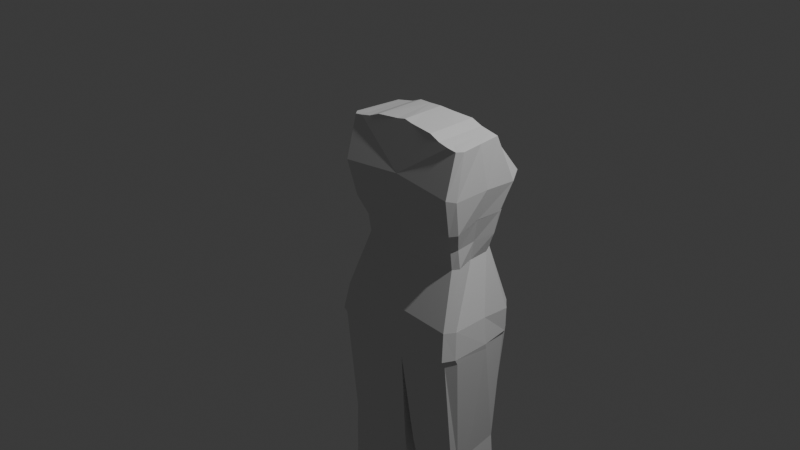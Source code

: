 # Source: mama.blend  (saved by Blender 4.3.34; exported with 4.5.12 LTS)
import bpy
from mathutils import Matrix  # noqa: F401  (used for matrix-valued properties, if any)

bpy.ops.wm.read_factory_settings(use_empty=True)
scene = bpy.context.scene
scene.name = 'Scene'

# ---- collections
col_collection = bpy.data.collections.new('Collection'); scene.collection.children.link(col_collection)

# ---- world
world_world = bpy.data.worlds.new('World'); scene.world = world_world
world_world.use_nodes = True; world_world.node_tree.nodes.clear()
_N = world_world.node_tree.nodes; _L = world_world.node_tree.links
n0 = _N.new('ShaderNodeOutputWorld'); n0.name = 'World Output'; n0.location = (300, 300)
n1 = _N.new('ShaderNodeBackground'); n1.name = 'Background'; n1.location = (10, 300)
n1.inputs[0].default_value = (0.05088, 0.05088, 0.05088, 1.0)
_L.new(n1.outputs[0], n0.inputs[0])
n0.is_active_output = True
world_world.color = (0.05088, 0.05088, 0.05088)
world_world.sun_shadow_jitter_overblur = 0.0

# ---- cameras
cam_camera = bpy.data.cameras.new('Camera')
cam_camera.clip_end = 100.0
cam_camera.ortho_scale = 7.314

# ---- lights
light_light = bpy.data.lights.new('Light', 'POINT')
light_light.energy = 1000.0
light_light.shadow_soft_size = 0.1

# ---- meshes
me_cube_004 = bpy.data.meshes.new('Cube.004')
me_cube_004.from_pydata([(-0.7222, 0.8862, -1.095), (-0.703, 0.6511, 0.9286), (0.04448, 0.9713, -0.9394), (2.077e-05, 0.5757, 1.068), (-0.6971, 0.8716, -1.425), (0.02327, 0.9059, -1.661), (-0.5639, 0.7094, -0.4105), (0.09368, 0.8651, -0.3575), (-0.7227, 0.8736, -1.369), (0.01616, 0.9218, -1.47), (-0.7178, -0.06554, -1.02), (-0.7099, 0.06156, 0.9236), (0.0004431, -0.04865, -0.9975), (1.568e-05, 0.07735, 1.06), (-0.757, -0.07825, -1.387), (0.001598, 0.03214, -1.643), (0.0002738, 0.0885, -0.4118), (-0.6019, 0.1576, -0.415), (0.003788, -0.04394, -1.446), (-0.7592, -0.1171, -1.321), (-0.7359, 0.8814, 0.3883), (4.042e-05, 0.9158, 0.578), (2.415e-05, -0.03853, 0.5137), (-0.7121, -0.06636, 0.4546), (-0.6829, 0.7529, 0.07237), (0.009414, 0.783, 0.1194), (6.226e-05, 2.219e-05, 0.05149), (-0.6729, 0.02905, 0.02696), (-0.6833, 0.7487, 0.07546), (0.009383, 0.783, 0.1194), (8.554e-05, 3.041e-05, 0.05147), (-0.6728, 0.02906, 0.02694), (-0.7359, 0.8814, 0.3883), (5.899e-05, 0.9158, 0.578), (3.488e-05, -0.03852, 0.5137), (-0.7121, -0.06636, 0.4546), (-0.5658, 0.7056, -0.4094), (0.09455, 0.8632, -0.3547), (0.0002354, 0.08848, -0.4117), (-0.602, 0.1575, -0.4149), (-0.7242, 0.8813, -1.096), (0.03969, 0.9689, -0.9276), (-0.7175, -0.06546, -1.019), (0.0004348, -0.04866, -0.9974), (0.01843, 0.9236, -1.483), (-0.7225, 0.8737, -1.37), (-0.7562, -0.1191, -1.318), (0.002637, -0.0449, -1.448), (-0.6281, 0.9846, -1.069), (-0.6109, 0.6511, 0.9469), (-0.6437, 0.9688, -1.442), (-0.5095, 0.8118, -0.4035), (-0.6499, 0.9713, -1.373), (-0.6688, -0.06757, -1.421), (-0.6109, 0.05217, 0.9415), (-0.6812, 0.9979, 0.4636), (-0.6092, 0.8592, 0.03626), (-0.6112, 0.8617, 0.03633), (-0.6812, 0.9979, 0.4636), (-0.5104, 0.8115, -0.4031), (-0.6331, 0.9833, -1.068), (-0.649, 0.9716, -1.373), (-0.6393, 0.7332, -0.1834), (0.06078, 0.8357, -0.1084), (0.0001457, 0.08442, -0.179), (-0.6079, 0.1246, -0.1954), (-0.5659, 0.8394, -0.1771), (-0.7596, 0.1234, 0.9242), (0.0005495, 0.08945, -0.9986), (0.0008498, 0.1605, -1.645), (-0.6538, 0.2226, -0.4084), (0.003462, 0.09859, -1.447), (-0.7975, 0.04201, -1.009), (1.523e-05, 0.1528, 1.061), (-0.8338, 0.02997, -1.375), (0.0006854, 0.1846, -0.4022), (-0.837, -0.004142, -1.307), (2.849e-05, 0.09812, 0.5222), (-0.7583, 0.03905, 0.42), (-0.7251, 0.1112, 0.02873), (7.319e-05, 0.1121, 0.06046), (9.463e-05, 0.1121, 0.06044), (-0.7248, 0.1108, 0.02869), (-0.7583, 0.03906, 0.42), (3.914e-05, 0.09813, 0.5222), (-0.6535, 0.2221, -0.4084), (0.0006218, 0.1846, -0.4021), (0.0004703, 0.08941, -0.9983), (-0.7966, 0.042, -1.009), (0.003409, 0.09859, -1.447), (-0.8364, -0.004028, -1.306), (-0.6109, 0.131, 0.9422), (-0.1546, 0.7948, -3.084), (-0.6502, 0.1934, -0.186), (0.0001525, 0.1832, -0.1698), (-0.7313, 0.3873, 0.9264), (0.0007823, 0.5457, -1.007), (0.002229, 0.5809, -1.653), (-0.5674, 0.4704, -0.4239), (0.00285, 0.5506, -1.457), (-0.7603, 0.4655, 0.4257), (-0.6828, 0.431, 0.08641), (-0.6818, 0.4286, 0.08795), (-0.7602, 0.4655, 0.4257), (-0.5665, 0.4679, -0.4242), (-0.7875, 0.472, -1.016), (0.002035, 0.5506, -1.459), (-0.609, 0.4627, -0.1932), (-0.7873, 0.4744, -1.016), (1.747e-05, 0.402, 1.065), (-0.8277, 0.4664, -1.375), (0.037, 0.525, -0.3699), (-0.8353, 0.4506, -1.307), (3.604e-05, 0.5491, 0.5501), (0.0009709, 0.4829, 0.09001), (0.001003, 0.4829, 0.08997), (5.188e-05, 0.5491, 0.5501), (0.03685, 0.525, -0.3695), (0.0009686, 0.5453, -1.003), (-0.8353, 0.4507, -1.307), (-0.6109, 0.3911, 0.9445), (-0.3383, 0.8484, -3.073), (0.02357, 0.5299, -0.1387), (-0.163, 0.5995, 1.049), (-0.0152, 0.8977, -0.384), (-0.09832, 0.0733, 1.041), (-0.09671, 0.9423, 0.5604), (-0.1069, 0.8094, 0.1056), (-0.107, 0.8095, 0.1063), (-0.09669, 0.9423, 0.5604), (-0.01413, 0.8971, -0.3829), (-0.05189, 0.9959, -0.9329), (-0.03304, 1.002, -0.9429), (-0.04477, 0.9772, -1.63), (-0.05227, 0.9557, -1.452), (-0.1071, 0.01535, -1.607), (-0.02779, 0.9627, -1.462), (-0.05238, 0.8644, -0.1255), (-0.7956, 0.2065, -3.086), (-0.7952, 0.07513, -3.032), (-0.5006, 0.9758, -1.059), (-0.5135, 0.9357, -1.482), (-0.5116, 0.961, -1.395), (-0.5353, -0.0535, -1.467), (-0.5081, 0.9619, -1.395), (-0.63, 0.8484, -3.057), (-0.3407, 0.1311, -3.063), (-0.4891, 0.6511, 0.9711), (-0.4106, 0.8304, -0.3938), (-0.4891, 0.05719, 0.9651), (-0.5487, 1.0, 0.4906), (-0.484, 0.8665, 0.05084), (-0.485, 0.8694, 0.05228), (-0.5487, 1.0, 0.4906), (-0.4116, 0.8301, -0.3934), (-0.5129, 0.9727, -1.057), (-0.4513, 0.8411, -0.1634), (-0.4891, 0.1353, 0.9659), (-0.4891, 0.3932, 0.9685), (-0.3635, 0.6511, 1.02), (-0.2016, 0.8959, -0.4038), (-0.3655, 0.06524, 1.014), (-0.3295, 1.0, 0.5255), (-0.2867, 0.8662, 0.07781), (-0.2875, 0.8671, 0.07999), (-0.3295, 1.0, 0.5255), (-0.1999, 0.897, -0.4054), (-0.2982, 1.014, -1.004), (-0.2499, 0.8728, -0.1507), (-0.3652, 0.1423, 1.015), (-0.3644, 0.3967, 1.018), (-0.2686, 1.022, -1.009), (-0.3076, 1.001, -1.546), (-0.2677, 1.013, -1.408), (-0.3204, -0.02527, -1.538), (-0.2493, 1.018, -1.411), (-0.0778, 0.7229, -3.086), (-0.5659, 0.8484, -3.063), (-0.08882, 0.4285, -3.083), (-0.09067, 0.3298, -3.128), (-0.09124, 0.2059, -3.099), (-0.2051, 0.1557, -3.074), (-0.567, 0.1065, -3.051), (-0.708, 0.09111, -3.044), (-0.7948, 0.3142, -3.061), (-0.7372, 0.7493, -3.052), (-0.7429, 0.02598, -3.57), (-0.1986, 0.6342, -3.597), (-0.5559, 0.7162, -3.591), (-0.3726, 0.07353, -3.585), (-0.5938, 0.7162, -3.589), (-0.7284, 0.1396, -3.618), (-0.2612, 0.6927, -3.598), (-0.1858, 0.2439, -3.635), (-0.279, 0.09457, -3.59), (-0.6717, 0.03938, -3.578), (-0.6811, 0.6355, -3.587), (-0.3705, 0.7162, -3.595), (-0.1841, 0.3743, -3.596), (-0.1863, 0.143, -3.612), (-0.5569, 0.05249, -3.581), (-0.7278, 0.2813, -3.596), (-0.6311, 0.08197, -4.51), (-0.3366, 0.5432, -4.518), (-0.5137, 0.5707, -4.521), (-0.3985, 0.09729, -4.513), (-0.5863, 0.5709, -4.52), (-0.6709, 0.1325, -4.518), (-0.3757, 0.5812, -4.521), (-0.3149, 0.2408, -4.514), (-0.3734, 0.1108, -4.513), (-0.5864, 0.07528, -4.513), (-0.6412, 0.521, -4.511), (-0.3972, 0.5714, -4.523), (-0.3138, 0.3169, -4.517), (-0.3152, 0.1757, -4.513), (-0.5143, 0.08373, -4.513), (-0.6705, 0.2585, -4.518), (-0.7602, 0.1534, -2.721), (-0.596, 0.8519, -2.71), (-0.3118, 0.1158, -2.766), (-0.5341, 0.8519, -2.728), (-0.06665, 0.7334, -2.793), (-0.7597, 0.05463, -2.713), (-0.3099, 0.8519, -2.755), (-0.0652, 0.432, -2.791), (-0.06703, 0.1557, -2.802), (-0.535, 0.08932, -2.743), (-0.7594, 0.3177, -2.702), (-0.1421, 0.8049, -2.784), (-0.0666, 0.2829, -2.804), (-0.1793, 0.1423, -2.79), (-0.6741, 0.07279, -2.728), (-0.7016, 0.7529, -2.697), (-0.5167, 0.09197, -5.01), (-0.4009, 0.1055, -5.01), (-0.6436, 0.451, -5.02), (-0.6729, 0.2662, -5.023), (-0.5888, 0.08354, -5.009), (-0.3759, 0.119, -5.011), (-0.3176, 0.1838, -5.015), (-0.3173, 0.2487, -5.019), (-0.3163, 0.3246, -5.026), (-0.398, 0.4896, -5.027), (-0.3996, 0.5008, -5.034), (-0.6733, 0.1404, -5.017), (-0.6335, 0.09038, -5.006), (-0.5887, 0.5005, -5.031), (-0.3589, 0.4518, -5.023), (-0.5161, 0.5002, -5.032), (-0.5166, 0.07176, -5.407), (-0.4009, 0.0853, -5.407), (-0.6729, 0.246, -5.42), (-0.5888, 0.06333, -5.406), (-0.3758, 0.09883, -5.408), (-0.3176, 0.1636, -5.412), (-0.3172, 0.2285, -5.416), (-0.3162, 0.3044, -5.423), (-0.398, 0.4694, -5.424), (-0.3996, 0.4806, -5.432), (-0.6733, 0.1202, -5.414), (-0.6335, 0.07017, -5.403), (-0.5764, 1.084, -5.174), (-0.5934, 0.9767, -5.176), (-0.5446, 1.112, -5.18), (-0.3867, 1.011, -5.178), (-0.4114, 1.084, -5.176), (-0.5025, 1.112, -5.181), (-0.435, 1.113, -5.182), (-0.4341, 1.106, -5.178), (-0.5028, 0.8641, -5.398), (-0.4358, 0.8719, -5.399), (-0.5764, 1.072, -5.404), (-0.5934, 0.965, -5.406), (-0.5446, 0.8592, -5.398), (-0.4212, 0.8798, -5.399), (-0.3875, 0.9173, -5.401), (-0.3873, 0.9549, -5.404), (-0.3867, 0.9989, -5.408), (-0.4341, 1.094, -5.408), (-0.435, 1.101, -5.413), (-0.5936, 0.8921, -5.402), (-0.5705, 0.8632, -5.396), (-0.5446, 1.101, -5.41), (-0.4114, 1.073, -5.406), (-0.5025, 1.101, -5.411)], [], [(100, 95, 1, 20), (126, 123, 3, 21), (112, 8, 4, 110), (134, 9, 5, 133), (131, 124, 7, 41), (105, 98, 6, 40), (136, 44, 9, 134), (119, 45, 8, 112), (89, 47, 18, 71), (87, 75, 16, 43), (71, 18, 15, 69), (91, 67, 11, 54), (77, 73, 13, 22), (84, 77, 22, 34), (129, 126, 21, 33), (103, 100, 20, 32), (102, 101, 24, 28), (128, 127, 25, 29), (81, 80, 26, 30), (35, 34, 22, 13, 125, 161, 149, 54, 11, 23), (65, 64, 30, 31), (94, 81, 30, 64), (137, 128, 29, 63), (107, 102, 28, 62), (31, 30, 26, 34, 35, 27), (101, 103, 32, 24), (127, 129, 33, 25), (80, 84, 34, 26), (98, 104, 36, 6), (124, 130, 37, 7), (75, 86, 38, 16), (42, 43, 16, 38, 39, 17), (46, 47, 12, 43, 42, 10), (68, 87, 43, 12), (108, 105, 40, 0), (132, 131, 41, 2), (19, 14, 53, 143, 174, 135, 15, 18, 47, 46), (68, 12, 47, 89), (108, 0, 45, 119), (132, 2, 44, 136), (0, 48, 61, 45), (0, 40, 60, 48), (6, 36, 59, 51), (24, 32, 58, 56), (62, 28, 57, 66), (28, 24, 56, 57), (32, 20, 55, 58), (157, 91, 54, 149), (45, 61, 52, 8), (40, 6, 51, 60), (8, 52, 50, 4), (20, 1, 49, 55), (36, 62, 66, 59), (104, 107, 62, 36), (130, 137, 63, 37), (86, 94, 64, 38), (39, 38, 64, 65), (117, 122, 94, 86), (39, 65, 93, 85), (158, 120, 91, 157), (10, 72, 90, 46), (96, 68, 89, 106), (10, 42, 88, 72), (96, 118, 87, 68), (111, 117, 86, 75), (17, 39, 85, 70), (114, 116, 84, 80), (27, 35, 83, 79), (65, 31, 82, 93), (122, 115, 81, 94), (115, 114, 80, 81), (31, 27, 79, 82), (35, 23, 78, 83), (116, 113, 77, 84), (113, 109, 73, 77), (120, 95, 67, 91), (99, 71, 69, 97), (118, 111, 75, 87), (106, 89, 71, 99), (46, 90, 76, 19), (42, 17, 70, 88), (19, 76, 74, 14), (23, 11, 67, 78), (44, 106, 99, 9), (41, 7, 111, 118), (9, 99, 97, 5), (49, 1, 95, 120), (21, 3, 109, 113), (33, 21, 113, 116), (29, 25, 114, 115), (63, 29, 115, 122), (25, 33, 116, 114), (7, 37, 117, 111), (2, 41, 118, 96), (2, 96, 106, 44), (147, 49, 120, 158), (37, 63, 122, 117), (85, 93, 107, 104), (72, 108, 119, 90), (72, 88, 105, 108), (70, 85, 104, 98), (79, 83, 103, 101), (93, 82, 102, 107), (82, 79, 101, 102), (83, 78, 100, 103), (90, 119, 112, 76), (88, 70, 98, 105), (76, 112, 110, 74), (78, 67, 95, 100), (166, 168, 137, 130), (171, 132, 136, 175), (171, 167, 131, 132), (160, 166, 130, 124), (163, 165, 129, 127), (168, 164, 128, 137), (164, 163, 127, 128), (165, 162, 126, 129), (175, 136, 134, 173), (167, 160, 124, 131), (173, 134, 133, 172), (162, 159, 123, 126), (55, 49, 147, 150), (52, 142, 141, 50), (60, 51, 148, 155), (61, 144, 142, 52), (58, 55, 150, 153), (57, 56, 151, 152), (66, 57, 152, 156), (56, 58, 153, 151), (51, 59, 154, 148), (48, 60, 155, 140), (48, 140, 144, 61), (59, 66, 156, 154), (159, 147, 158, 170), (170, 158, 157, 169), (169, 157, 149, 161), (150, 147, 159, 162), (142, 173, 172, 141), (155, 148, 160, 167), (144, 175, 173, 142), (153, 150, 162, 165), (152, 151, 163, 164), (156, 152, 164, 168), (151, 153, 165, 163), (148, 154, 166, 160), (140, 155, 167, 171), (140, 171, 175, 144), (154, 156, 168, 166), (184, 185, 196, 201), (183, 139, 186, 195), (92, 176, 187, 192), (146, 182, 200, 189), (138, 184, 201, 191), (177, 121, 197, 188), (139, 138, 191, 186), (179, 180, 199, 193), (121, 92, 192, 197), (145, 177, 188, 190), (178, 179, 193, 198), (176, 178, 198, 187), (180, 181, 194, 199), (181, 146, 189, 194), (182, 183, 195, 200), (185, 145, 190, 196), (220, 227, 182, 146), (228, 233, 185, 184), (227, 232, 183, 182), (226, 231, 181, 180), (225, 230, 179, 178), (224, 229, 92, 121), (223, 218, 138, 139), (218, 228, 184, 138), (232, 223, 139, 183), (233, 219, 145, 185), (231, 220, 146, 181), (222, 225, 178, 176), (219, 221, 177, 145), (230, 226, 180, 179), (221, 224, 121, 177), (229, 222, 176, 92), (189, 200, 216, 205), (201, 196, 212, 217), (200, 195, 211, 216), (199, 194, 210, 215), (198, 193, 209, 214), (197, 192, 208, 213), (186, 191, 207, 202), (191, 201, 217, 207), (195, 186, 202, 211), (196, 190, 206, 212), (194, 189, 205, 210), (187, 198, 214, 203), (190, 188, 204, 206), (193, 199, 215, 209), (188, 197, 213, 204), (192, 187, 203, 208), (133, 5, 222, 229), (141, 172, 224, 221), (69, 15, 226, 230), (50, 141, 221, 219), (5, 97, 225, 222), (135, 174, 220, 231), (4, 50, 219, 233), (53, 14, 223, 232), (74, 110, 228, 218), (14, 74, 218, 223), (172, 133, 229, 224), (97, 69, 230, 225), (15, 135, 231, 226), (143, 53, 232, 227), (110, 4, 233, 228), (174, 143, 227, 220), (213, 208, 243, 244), (244, 259, 280, 268), (209, 215, 240, 241), (202, 207, 245, 246), (204, 213, 244, 249), (207, 217, 237, 245), (205, 216, 234, 235), (208, 203, 248, 243), (211, 202, 246, 238), (217, 212, 236, 237), (212, 206, 247, 236), (216, 211, 238, 234), (210, 205, 235, 239), (215, 210, 239, 240), (203, 214, 242, 248), (214, 209, 241, 242), (206, 204, 249, 247), (256, 255, 276, 277), (234, 238, 253, 250), (239, 235, 251, 254), (240, 239, 254, 255), (243, 248, 266, 269), (242, 241, 256, 257), (259, 258, 279, 280), (244, 243, 258, 259), (241, 240, 255, 256), (246, 245, 260, 261), (258, 243, 269, 279), (245, 237, 252, 260), (235, 234, 250, 251), (249, 244, 268, 267), (238, 246, 261, 253), (257, 256, 277, 278), (262, 264, 283, 272), (270, 274, 282, 281, 273, 272, 283, 285, 280, 279, 284, 278, 277, 276, 275, 271), (266, 265, 278, 284), (264, 267, 285, 283), (267, 268, 280, 285), (269, 266, 284, 279), (263, 262, 272, 273), (237, 236, 262, 263), (261, 260, 281, 282), (236, 247, 264, 262), (260, 252, 273, 281), (251, 250, 270, 271), (253, 261, 282, 274), (242, 257, 278, 265), (248, 242, 265, 266), (252, 237, 263, 273), (250, 253, 274, 270), (247, 249, 267, 264), (254, 251, 271, 275), (255, 254, 275, 276), (109, 3, 123, 159, 170, 169, 161, 125, 13, 73)])
_uv = me_cube_004.uv_layers.new(name='UVMap')
_uv.uv.foreach_set('vector', [0.5637, 0.1957, 0.625, 0.1957, 0.625, 0.25, 0.5637, 0.25, 0.5637, 0.465, 0.625, 0.465, 0.625, 0.5, 0.5637, 0.5, 0.375, 0.1957, 0.375, 0.25, 0.375, 0.25, 0.375, 0.1957, 0.375, 0.465, 0.375, 0.5, 0.375, 0.5, 0.375, 0.465, 0.375, 0.465, 0.4492, 0.465, 0.4492, 0.5, 0.375, 0.5, 0.375, 0.1957, 0.4492, 0.1957, 0.4492, 0.25, 0.375, 0.25, 0.375, 0.465, 0.375, 0.5, 0.375, 0.5, 0.375, 0.465, 0.375, 0.1957, 0.375, 0.25, 0.375, 0.25, 0.375, 0.1957, 0.375, 0.625, 0.375, 0.625, 0.375, 0.625, 0.375, 0.625, 0.375, 0.6086, 0.4492, 0.6086, 0.4492, 0.625, 0.375, 0.625, 0.375, 0.6086, 0.375, 0.625, 0.375, 0.625, 0.375, 0.6086, 0.8423, 0.6086, 0.875, 0.6086, 0.875, 0.625, 0.8423, 0.625, 0.5637, 0.6086, 0.625, 0.6086, 0.625, 0.625, 0.5637, 0.625, 0.5677, 0.625, 0.5677, 0.625, 0.5637, 0.625, 0.5637, 0.625, 0.5637, 0.465, 0.5637, 0.465, 0.5637, 0.5, 0.5637, 0.5, 0.5637, 0.1957, 0.5637, 0.1957, 0.5637, 0.25, 0.5637, 0.25, 0.5064, 0.1957, 0.5064, 0.2329, 0.5064, 0.25, 0.5064, 0.25, 0.5064, 0.465, 0.5064, 0.465, 0.5064, 0.5, 0.5064, 0.5, 0.5062, 0.6259, 0.5062, 0.6259, 0.5064, 0.625, 0.5064, 0.625, 0.5637, 0.125, 0.5637, 0.625, 0.5637, 0.625, 0.625, 0.625, 0.66, 0.625, 0.7295, 0.625, 0.7989, 0.625, 0.8423, 0.625, 0.875, 0.625, 0.5637, 0.125, 0.4778, 0.125, 0.4778, 0.625, 0.5064, 0.625, 0.5064, 0.125, 0.4778, 0.6086, 0.5064, 0.6086, 0.5064, 0.625, 0.4778, 0.625, 0.4778, 0.465, 0.5064, 0.465, 0.5064, 0.5, 0.4778, 0.5, 0.4778, 0.1957, 0.5064, 0.1957, 0.5064, 0.25, 0.4778, 0.25, 0.5064, 0.125, 0.5064, 0.625, 0.5064, 0.625, 0.5637, 0.625, 0.5637, 0.125, 0.5064, 0.125, 0.5064, 0.2329, 0.5637, 0.1957, 0.5637, 0.25, 0.5064, 0.25, 0.5064, 0.465, 0.5637, 0.465, 0.5637, 0.5, 0.5064, 0.5, 0.5064, 0.6086, 0.5637, 0.6086, 0.5637, 0.625, 0.5064, 0.625, 0.4492, 0.1957, 0.4492, 0.1957, 0.4492, 0.25, 0.4492, 0.25, 0.4492, 0.465, 0.4492, 0.465, 0.4492, 0.5, 0.4492, 0.5, 0.4529, 0.6211, 0.4529, 0.6211, 0.4492, 0.625, 0.4492, 0.625, 0.375, 0.125, 0.375, 0.625, 0.4492, 0.625, 0.4492, 0.625, 0.4492, 0.125, 0.4492, 0.125, 0.375, 0.125, 0.375, 0.625, 0.375, 0.625, 0.375, 0.625, 0.375, 0.125, 0.375, 0.125, 0.375, 0.6086, 0.375, 0.6086, 0.375, 0.625, 0.375, 0.625, 0.375, 0.1957, 0.375, 0.1957, 0.375, 0.25, 0.375, 0.25, 0.375, 0.465, 0.375, 0.465, 0.375, 0.5, 0.375, 0.5, 0.375, 0.125, 0.375, 0.125, 0.375, 0.1905, 0.375, 0.2771, 0.375, 0.4161, 0.375, 0.5551, 0.375, 0.625, 0.375, 0.625, 0.375, 0.625, 0.375, 0.125, 0.375, 0.6086, 0.375, 0.625, 0.375, 0.625, 0.375, 0.6086, 0.375, 0.1957, 0.375, 0.25, 0.375, 0.25, 0.375, 0.1957, 0.375, 0.465, 0.375, 0.5, 0.375, 0.5, 0.375, 0.465, 0.375, 0.25, 0.375, 0.2827, 0.375, 0.2827, 0.375, 0.25, 0.375, 0.25, 0.375, 0.25, 0.375, 0.2827, 0.375, 0.2827, 0.4492, 0.25, 0.4492, 0.25, 0.4492, 0.2827, 0.4492, 0.2827, 0.5064, 0.25, 0.5637, 0.25, 0.5637, 0.2827, 0.5064, 0.2827, 0.4778, 0.25, 0.5064, 0.25, 0.5064, 0.2827, 0.4778, 0.2827, 0.5064, 0.25, 0.5064, 0.25, 0.5064, 0.2827, 0.5064, 0.2827, 0.5637, 0.25, 0.5637, 0.25, 0.5637, 0.2827, 0.5637, 0.2827, 0.7989, 0.6086, 0.8423, 0.6086, 0.8423, 0.625, 0.7989, 0.625, 0.375, 0.25, 0.375, 0.2827, 0.375, 0.2827, 0.375, 0.25, 0.375, 0.25, 0.4492, 0.25, 0.4492, 0.2827, 0.375, 0.2827, 0.375, 0.25, 0.375, 0.2827, 0.375, 0.2827, 0.375, 0.25, 0.5637, 0.25, 0.625, 0.25, 0.625, 0.2827, 0.5637, 0.2827, 0.4492, 0.25, 0.4778, 0.25, 0.4778, 0.2827, 0.4492, 0.2827, 0.4492, 0.1957, 0.4778, 0.1957, 0.4778, 0.25, 0.4492, 0.25, 0.4492, 0.465, 0.4778, 0.465, 0.4778, 0.5, 0.4492, 0.5, 0.4492, 0.6086, 0.4778, 0.6086, 0.4778, 0.625, 0.4492, 0.625, 0.4492, 0.125, 0.4492, 0.625, 0.4778, 0.625, 0.4778, 0.125, 0.4492, 0.5543, 0.4778, 0.5543, 0.4778, 0.6086, 0.4492, 0.6086, 0.4492, 0.125, 0.4778, 0.125, 0.4778, 0.1414, 0.4492, 0.1414, 0.7989, 0.5543, 0.8423, 0.5543, 0.8423, 0.6086, 0.7989, 0.6086, 0.375, 0.125, 0.375, 0.1414, 0.375, 0.1414, 0.375, 0.125, 0.375, 0.5543, 0.375, 0.6086, 0.375, 0.6086, 0.375, 0.5543, 0.375, 0.125, 0.375, 0.125, 0.375, 0.1414, 0.375, 0.1414, 0.375, 0.5543, 0.375, 0.5543, 0.375, 0.6086, 0.375, 0.6086, 0.4492, 0.5543, 0.4492, 0.5543, 0.4492, 0.6086, 0.4492, 0.6086, 0.4492, 0.125, 0.4492, 0.125, 0.4492, 0.1414, 0.4492, 0.1415, 0.5064, 0.5543, 0.5637, 0.5543, 0.5637, 0.6086, 0.5064, 0.6086, 0.5064, 0.125, 0.5637, 0.125, 0.5637, 0.1414, 0.5064, 0.2158, 0.4778, 0.125, 0.5064, 0.125, 0.5064, 0.1414, 0.4778, 0.1414, 0.4778, 0.5543, 0.5064, 0.5543, 0.5064, 0.6086, 0.4778, 0.6086, 0.5064, 0.5543, 0.5064, 0.5543, 0.5064, 0.6086, 0.5064, 0.6086, 0.5064, 0.125, 0.5064, 0.125, 0.5064, 0.2158, 0.5064, 0.1414, 0.5637, 0.125, 0.5637, 0.125, 0.5811, 0.15, 0.5811, 0.15, 0.5637, 0.5543, 0.5637, 0.5543, 0.5637, 0.6086, 0.5637, 0.6086, 0.5637, 0.5543, 0.625, 0.5543, 0.625, 0.6086, 0.5637, 0.6086, 0.8423, 0.5543, 0.875, 0.5543, 0.875, 0.6086, 0.8423, 0.6086, 0.375, 0.5543, 0.375, 0.6086, 0.375, 0.6086, 0.375, 0.5543, 0.375, 0.5543, 0.4492, 0.5543, 0.4492, 0.6086, 0.375, 0.6086, 0.375, 0.5543, 0.375, 0.6086, 0.375, 0.6086, 0.375, 0.5543, 0.375, 0.125, 0.375, 0.114, 0.375, 0.114, 0.375, 0.125, 0.375, 0.125, 0.4492, 0.125, 0.4492, 0.1415, 0.375, 0.1414, 0.375, 0.125, 0.375, 0.1414, 0.375, 0.1414, 0.375, 0.125, 0.5637, 0.125, 0.625, 0.125, 0.625, 0.1414, 0.5637, 0.1414, 0.375, 0.5, 0.375, 0.5543, 0.375, 0.5543, 0.375, 0.5, 0.375, 0.5, 0.4492, 0.5, 0.4492, 0.5543, 0.375, 0.5543, 0.375, 0.5, 0.375, 0.5543, 0.375, 0.5543, 0.375, 0.5, 0.8423, 0.5, 0.875, 0.5, 0.875, 0.5543, 0.8423, 0.5543, 0.5637, 0.5, 0.625, 0.5, 0.625, 0.5543, 0.5637, 0.5543, 0.5637, 0.5, 0.5637, 0.5, 0.5637, 0.5543, 0.5637, 0.5543, 0.5064, 0.5, 0.5064, 0.5, 0.5064, 0.5543, 0.5064, 0.5543, 0.4778, 0.5, 0.5064, 0.5, 0.5064, 0.5543, 0.4778, 0.5543, 0.5064, 0.5, 0.5637, 0.5, 0.5637, 0.5543, 0.5064, 0.5543, 0.4492, 0.5, 0.4492, 0.5, 0.4492, 0.5543, 0.4492, 0.5543, 0.375, 0.5, 0.375, 0.5, 0.375, 0.5543, 0.375, 0.5543, 0.375, 0.5, 0.375, 0.5543, 0.375, 0.5543, 0.375, 0.5, 0.7989, 0.5, 0.8423, 0.5, 0.8423, 0.5543, 0.7989, 0.5543, 0.4492, 0.5, 0.4778, 0.5, 0.4778, 0.5543, 0.4492, 0.5543, 0.4492, 0.1414, 0.4778, 0.1414, 0.4778, 0.1957, 0.4492, 0.1957, 0.375, 0.1414, 0.375, 0.1957, 0.375, 0.1957, 0.375, 0.1414, 0.375, 0.1414, 0.375, 0.1414, 0.375, 0.1957, 0.375, 0.1957, 0.4492, 0.1415, 0.4492, 0.1414, 0.4492, 0.1957, 0.4492, 0.1957, 0.5064, 0.2158, 0.5637, 0.1414, 0.5637, 0.1957, 0.5064, 0.2329, 0.4778, 0.1414, 0.5064, 0.1414, 0.5064, 0.1957, 0.4778, 0.1957, 0.5064, 0.1414, 0.5064, 0.2158, 0.5064, 0.2329, 0.5064, 0.1957, 0.5637, 0.1414, 0.5637, 0.1414, 0.5637, 0.1957, 0.5637, 0.1957, 0.375, 0.1414, 0.375, 0.1957, 0.375, 0.1957, 0.375, 0.1414, 0.375, 0.1414, 0.4492, 0.1415, 0.4492, 0.1957, 0.375, 0.1957, 0.375, 0.1414, 0.375, 0.1957, 0.375, 0.1957, 0.375, 0.1414, 0.5637, 0.1414, 0.625, 0.1414, 0.625, 0.1957, 0.5637, 0.1957, 0.4492, 0.3955, 0.4778, 0.3955, 0.4778, 0.465, 0.4492, 0.465, 0.375, 0.3955, 0.375, 0.465, 0.375, 0.465, 0.375, 0.3955, 0.375, 0.3955, 0.375, 0.3955, 0.375, 0.465, 0.375, 0.465, 0.4492, 0.3955, 0.4492, 0.3955, 0.4492, 0.465, 0.4492, 0.465, 0.5064, 0.3955, 0.5637, 0.3955, 0.5637, 0.465, 0.5064, 0.465, 0.4778, 0.3955, 0.5064, 0.3955, 0.5064, 0.465, 0.4778, 0.465, 0.5064, 0.3955, 0.5064, 0.3955, 0.5064, 0.465, 0.5064, 0.465, 0.5637, 0.3955, 0.5637, 0.3955, 0.5637, 0.465, 0.5637, 0.465, 0.375, 0.3955, 0.375, 0.465, 0.375, 0.465, 0.375, 0.3955, 0.375, 0.3955, 0.4492, 0.3955, 0.4492, 0.465, 0.375, 0.465, 0.375, 0.3955, 0.375, 0.465, 0.375, 0.465, 0.375, 0.3955, 0.5637, 0.3955, 0.625, 0.3955, 0.625, 0.465, 0.5637, 0.465, 0.5637, 0.2827, 0.625, 0.2827, 0.625, 0.3261, 0.5637, 0.3261, 0.375, 0.2827, 0.375, 0.3261, 0.375, 0.3261, 0.375, 0.2827, 0.375, 0.2827, 0.4492, 0.2827, 0.4492, 0.3261, 0.375, 0.3261, 0.375, 0.2827, 0.375, 0.3261, 0.375, 0.3261, 0.375, 0.2827, 0.5637, 0.2827, 0.5637, 0.2827, 0.5637, 0.3261, 0.5637, 0.3261, 0.5064, 0.2827, 0.5064, 0.2827, 0.5064, 0.3261, 0.5064, 0.3261, 0.4778, 0.2827, 0.5064, 0.2827, 0.5064, 0.3261, 0.4778, 0.3261, 0.5064, 0.2827, 0.5637, 0.2827, 0.5637, 0.3261, 0.5064, 0.3261, 0.4492, 0.2827, 0.4492, 0.2827, 0.4492, 0.3261, 0.4492, 0.3261, 0.375, 0.2827, 0.375, 0.2827, 0.375, 0.3261, 0.375, 0.3261, 0.375, 0.2827, 0.375, 0.3261, 0.375, 0.3261, 0.375, 0.2827, 0.4492, 0.2827, 0.4778, 0.2827, 0.4778, 0.3261, 0.4492, 0.3261, 0.7295, 0.5, 0.7989, 0.5, 0.7989, 0.5543, 0.7295, 0.5543, 0.7295, 0.5543, 0.7989, 0.5543, 0.7989, 0.6086, 0.7295, 0.6086, 0.7295, 0.6086, 0.7989, 0.6086, 0.7989, 0.625, 0.7295, 0.625, 0.5637, 0.3261, 0.625, 0.3261, 0.625, 0.3955, 0.5637, 0.3955, 0.375, 0.3261, 0.375, 0.3955, 0.375, 0.3955, 0.375, 0.3261, 0.375, 0.3261, 0.4492, 0.3261, 0.4492, 0.3955, 0.375, 0.3955, 0.375, 0.3261, 0.375, 0.3955, 0.375, 0.3955, 0.375, 0.3261, 0.5637, 0.3261, 0.5637, 0.3261, 0.5637, 0.3955, 0.5637, 0.3955, 0.5064, 0.3261, 0.5064, 0.3261, 0.5064, 0.3955, 0.5064, 0.3955, 0.4778, 0.3261, 0.5064, 0.3261, 0.5064, 0.3955, 0.4778, 0.3955, 0.5064, 0.3261, 0.5637, 0.3261, 0.5637, 0.3955, 0.5064, 0.3955, 0.4492, 0.3261, 0.4492, 0.3261, 0.4492, 0.3955, 0.4492, 0.3955, 0.375, 0.3261, 0.375, 0.3261, 0.375, 0.3955, 0.375, 0.3955, 0.375, 0.3261, 0.375, 0.3955, 0.375, 0.3955, 0.375, 0.3261, 0.4492, 0.3261, 0.4778, 0.3261, 0.4778, 0.3955, 0.4492, 0.3955, 0.375, 0.1957, 0.375, 0.25, 0.375, 0.25, 0.375, 0.1957, 0.375, 0.1905, 0.375, 0.125, 0.375, 0.125, 0.375, 0.1905, 0.375, 0.465, 0.375, 0.5, 0.375, 0.5, 0.375, 0.465, 0.375, 0.4161, 0.375, 0.2771, 0.375, 0.2771, 0.375, 0.4161, 0.375, 0.1414, 0.375, 0.1957, 0.375, 0.1957, 0.375, 0.1414, 0.375, 0.3261, 0.375, 0.3955, 0.375, 0.3955, 0.375, 0.3261, 0.375, 0.125, 0.375, 0.1414, 0.375, 0.1414, 0.375, 0.125, 0.375, 0.6086, 0.375, 0.625, 0.375, 0.625, 0.375, 0.6086, 0.375, 0.3955, 0.375, 0.465, 0.375, 0.465, 0.375, 0.3955, 0.375, 0.2827, 0.375, 0.3261, 0.375, 0.3261, 0.375, 0.2827, 0.375, 0.5543, 0.375, 0.6086, 0.375, 0.6086, 0.375, 0.5543, 0.375, 0.5, 0.375, 0.5543, 0.375, 0.5543, 0.375, 0.5, 0.375, 0.625, 0.375, 0.5551, 0.375, 0.5551, 0.375, 0.625, 0.375, 0.5551, 0.375, 0.4161, 0.375, 0.4161, 0.375, 0.5551, 0.375, 0.2771, 0.375, 0.1905, 0.375, 0.1905, 0.375, 0.2771, 0.375, 0.25, 0.375, 0.2827, 0.375, 0.2827, 0.375, 0.25, 0.375, 0.4161, 0.375, 0.2771, 0.375, 0.2771, 0.375, 0.4161, 0.375, 0.1957, 0.375, 0.25, 0.375, 0.25, 0.375, 0.1957, 0.375, 0.2771, 0.375, 0.1905, 0.375, 0.1905, 0.375, 0.2771, 0.375, 0.625, 0.375, 0.5551, 0.375, 0.5551, 0.375, 0.625, 0.375, 0.5543, 0.375, 0.6086, 0.375, 0.6086, 0.375, 0.5543, 0.375, 0.3955, 0.375, 0.465, 0.375, 0.465, 0.375, 0.3955, 0.375, 0.125, 0.375, 0.1414, 0.375, 0.1414, 0.375, 0.125, 0.375, 0.1414, 0.375, 0.1957, 0.375, 0.1957, 0.375, 0.1414, 0.375, 0.1905, 0.375, 0.125, 0.375, 0.125, 0.375, 0.1905, 0.375, 0.25, 0.375, 0.2827, 0.375, 0.2827, 0.375, 0.25, 0.375, 0.5551, 0.375, 0.4161, 0.375, 0.4161, 0.375, 0.5551, 0.375, 0.5, 0.375, 0.5543, 0.375, 0.5543, 0.375, 0.5, 0.375, 0.2827, 0.375, 0.3261, 0.375, 0.3261, 0.375, 0.2827, 0.375, 0.6086, 0.375, 0.625, 0.375, 0.625, 0.375, 0.6086, 0.375, 0.3261, 0.375, 0.3955, 0.375, 0.3955, 0.375, 0.3261, 0.375, 0.465, 0.375, 0.5, 0.375, 0.5, 0.375, 0.465, 0.375, 0.4161, 0.375, 0.2771, 0.375, 0.2771, 0.375, 0.4161, 0.375, 0.1957, 0.375, 0.25, 0.375, 0.25, 0.375, 0.1957, 0.375, 0.2771, 0.375, 0.1905, 0.375, 0.1905, 0.375, 0.2771, 0.375, 0.625, 0.375, 0.5551, 0.375, 0.5551, 0.375, 0.625, 0.375, 0.5543, 0.375, 0.6086, 0.375, 0.6086, 0.375, 0.5543, 0.375, 0.3955, 0.375, 0.465, 0.375, 0.465, 0.375, 0.3955, 0.375, 0.125, 0.375, 0.1414, 0.375, 0.1414, 0.375, 0.125, 0.375, 0.1414, 0.375, 0.1957, 0.375, 0.1957, 0.375, 0.1414, 0.375, 0.1905, 0.375, 0.125, 0.375, 0.125, 0.375, 0.1905, 0.375, 0.25, 0.375, 0.2827, 0.375, 0.2827, 0.375, 0.25, 0.375, 0.5551, 0.375, 0.4161, 0.375, 0.4161, 0.375, 0.5551, 0.375, 0.5, 0.375, 0.5543, 0.375, 0.5543, 0.375, 0.5, 0.375, 0.2827, 0.375, 0.3261, 0.375, 0.3261, 0.375, 0.2827, 0.375, 0.6086, 0.375, 0.625, 0.375, 0.625, 0.375, 0.6086, 0.375, 0.3261, 0.375, 0.3955, 0.375, 0.3955, 0.375, 0.3261, 0.375, 0.465, 0.375, 0.5, 0.375, 0.5, 0.375, 0.465, 0.375, 0.465, 0.375, 0.5, 0.375, 0.5, 0.375, 0.465, 0.375, 0.3261, 0.375, 0.3955, 0.375, 0.3955, 0.375, 0.3261, 0.375, 0.6086, 0.375, 0.625, 0.375, 0.625, 0.375, 0.6086, 0.375, 0.2827, 0.375, 0.3261, 0.375, 0.3261, 0.375, 0.2827, 0.375, 0.5, 0.375, 0.5543, 0.375, 0.5543, 0.375, 0.5, 0.375, 0.5551, 0.375, 0.4161, 0.375, 0.4161, 0.375, 0.5551, 0.375, 0.25, 0.375, 0.2827, 0.375, 0.2827, 0.375, 0.25, 0.375, 0.1905, 0.375, 0.125, 0.375, 0.125, 0.375, 0.1905, 0.375, 0.1414, 0.375, 0.1957, 0.375, 0.1957, 0.375, 0.1414, 0.375, 0.125, 0.375, 0.1414, 0.375, 0.1414, 0.375, 0.125, 0.375, 0.3955, 0.375, 0.465, 0.375, 0.465, 0.375, 0.3955, 0.375, 0.5543, 0.375, 0.6086, 0.375, 0.6086, 0.375, 0.5543, 0.375, 0.625, 0.375, 0.5551, 0.375, 0.5551, 0.375, 0.625, 0.375, 0.2771, 0.375, 0.1905, 0.375, 0.1905, 0.375, 0.2771, 0.375, 0.1957, 0.375, 0.25, 0.375, 0.25, 0.375, 0.1957, 0.375, 0.4161, 0.375, 0.2771, 0.375, 0.2771, 0.375, 0.4161, 0.375, 0.3955, 0.375, 0.465, 0.375, 0.465, 0.375, 0.3955, 0.375, 0.3955, 0.375, 0.3955, 0.375, 0.3955, 0.375, 0.3955, 0.375, 0.6086, 0.375, 0.625, 0.375, 0.625, 0.375, 0.6086, 0.375, 0.125, 0.375, 0.1414, 0.375, 0.1414, 0.375, 0.125, 0.375, 0.3261, 0.375, 0.3955, 0.375, 0.3955, 0.375, 0.3261, 0.375, 0.1414, 0.375, 0.1957, 0.375, 0.1957, 0.375, 0.1414, 0.375, 0.4161, 0.375, 0.2771, 0.375, 0.2771, 0.375, 0.4161, 0.375, 0.465, 0.375, 0.5, 0.375, 0.5, 0.375, 0.465, 0.375, 0.1905, 0.375, 0.125, 0.375, 0.125, 0.375, 0.1905, 0.375, 0.1957, 0.375, 0.25, 0.375, 0.25, 0.375, 0.1957, 0.375, 0.25, 0.375, 0.2827, 0.375, 0.2827, 0.375, 0.25, 0.375, 0.2771, 0.375, 0.1905, 0.375, 0.1905, 0.375, 0.2771, 0.375, 0.5551, 0.375, 0.4161, 0.375, 0.4161, 0.375, 0.5551, 0.375, 0.625, 0.375, 0.5551, 0.375, 0.5551, 0.375, 0.625, 0.375, 0.5, 0.375, 0.5543, 0.375, 0.5543, 0.375, 0.5, 0.375, 0.5543, 0.375, 0.6086, 0.375, 0.6086, 0.375, 0.5543, 0.375, 0.2827, 0.375, 0.3261, 0.375, 0.3261, 0.375, 0.2827, 0.375, 0.6086, 0.375, 0.625, 0.375, 0.625, 0.375, 0.6086, 0.375, 0.2771, 0.375, 0.1905, 0.375, 0.1905, 0.375, 0.2771, 0.375, 0.5551, 0.375, 0.4161, 0.375, 0.4161, 0.375, 0.5551, 0.375, 0.625, 0.375, 0.5551, 0.375, 0.5551, 0.375, 0.625, 0.375, 0.465, 0.375, 0.5, 0.375, 0.5, 0.375, 0.465, 0.375, 0.5543, 0.375, 0.6086, 0.375, 0.6086, 0.375, 0.5543, 0.375, 0.3955, 0.375, 0.465, 0.375, 0.465, 0.375, 0.3955, 0.375, 0.3955, 0.375, 0.465, 0.375, 0.465, 0.375, 0.3955, 0.375, 0.6086, 0.375, 0.625, 0.375, 0.625, 0.375, 0.6086, 0.375, 0.125, 0.375, 0.1414, 0.375, 0.1414, 0.375, 0.125, 0.375, 0.465, 0.375, 0.465, 0.375, 0.465, 0.375, 0.465, 0.375, 0.1414, 0.375, 0.1957, 0.375, 0.1957, 0.375, 0.1414, 0.375, 0.4161, 0.375, 0.2771, 0.375, 0.2771, 0.375, 0.4161, 0.375, 0.3261, 0.375, 0.3955, 0.375, 0.3955, 0.375, 0.3261, 0.375, 0.1905, 0.375, 0.125, 0.375, 0.125, 0.375, 0.1905, 0.375, 0.5543, 0.375, 0.6086, 0.375, 0.6086, 0.375, 0.5543, 0.375, 0.25, 0.375, 0.2827, 0.375, 0.2827, 0.375, 0.25, 0.375, 0.2771, 0.375, 0.1905, 0.375, 0.125, 0.375, 0.1414, 0.375, 0.1957, 0.375, 0.25, 0.375, 0.2827, 0.375, 0.3261, 0.375, 0.3955, 0.375, 0.465, 0.375, 0.5, 0.375, 0.5543, 0.375, 0.6086, 0.375, 0.625, 0.375, 0.5551, 0.375, 0.4161, 0.375, 0.5, 0.375, 0.5543, 0.375, 0.5543, 0.375, 0.5, 0.375, 0.2827, 0.375, 0.3261, 0.375, 0.3261, 0.375, 0.2827, 0.375, 0.3261, 0.375, 0.3955, 0.375, 0.3955, 0.375, 0.3261, 0.375, 0.465, 0.375, 0.5, 0.375, 0.5, 0.375, 0.465, 0.375, 0.1957, 0.375, 0.25, 0.375, 0.25, 0.375, 0.1957, 0.375, 0.1957, 0.375, 0.25, 0.375, 0.25, 0.375, 0.1957, 0.375, 0.125, 0.375, 0.1414, 0.375, 0.1414, 0.375, 0.125, 0.375, 0.25, 0.375, 0.2827, 0.375, 0.2827, 0.375, 0.25, 0.375, 0.1414, 0.375, 0.1957, 0.375, 0.1957, 0.375, 0.1414, 0.375, 0.4161, 0.375, 0.2771, 0.375, 0.2771, 0.375, 0.4161, 0.375, 0.1905, 0.375, 0.125, 0.375, 0.125, 0.375, 0.1905, 0.375, 0.5543, 0.375, 0.5543, 0.375, 0.5543, 0.375, 0.5543, 0.375, 0.5, 0.375, 0.5543, 0.375, 0.5543, 0.375, 0.5, 0.375, 0.1957, 0.375, 0.1957, 0.375, 0.1957, 0.375, 0.1957, 0.375, 0.2771, 0.375, 0.1905, 0.375, 0.1905, 0.375, 0.2771, 0.375, 0.2827, 0.375, 0.3261, 0.375, 0.3261, 0.375, 0.2827, 0.375, 0.5551, 0.375, 0.4161, 0.375, 0.4161, 0.375, 0.5551, 0.375, 0.625, 0.375, 0.5551, 0.375, 0.5551, 0.375, 0.625, 0.625, 0.5543, 0.625, 0.5, 0.625, 0.465, 0.7295, 0.5, 0.7295, 0.5543, 0.7295, 0.6086, 0.7295, 0.625, 0.66, 0.625, 0.625, 0.625, 0.625, 0.6086])
me_cube_004.update()

# ---- objects
ob_light = bpy.data.objects.new('Light', light_light)
ob_camera = bpy.data.objects.new('Camera', cam_camera)
ob_mom = bpy.data.objects.new('mom', me_cube_004)

# ---- transforms, parenting, visibility, modifiers, constraints
ob_light.location = (4.076, 1.005, 5.904)
ob_light.rotation_euler = (0.6503, 0.05522, 1.866)
ob_light.lock_rotations_4d = False
ob_light.empty_display_type = 'ARROWS'
ob_light.color = (0.0, 0.0, 0.0, 0.0)
ob_light.lineart.crease_threshold = 0.0
ob_camera.location = (7.359, -6.926, 4.958)
ob_camera.rotation_euler = (1.109, 0.0, 0.8149)
ob_camera.lock_rotations_4d = False
ob_camera.empty_display_type = 'ARROWS'
ob_camera.color = (0.0, 0.0, 0.0, 0.0)
ob_camera.display_type = 'WIRE'
ob_camera.lineart.crease_threshold = 0.0
ob_mom.location = (0.0, 0.0, 0.0)
_m = ob_mom.modifiers.new('Mirror', 'MIRROR')

# ---- collection membership
col_collection.objects.link(ob_light)
col_collection.objects.link(ob_camera)
col_collection.objects.link(ob_mom)

# ---- scene / render settings (as saved in the file)
scene.camera = ob_camera
scene.frame_start = 1; scene.frame_end = 250; scene.frame_set(1)
scene.render.engine = 'BLENDER_EEVEE_NEXT'
bpy.context.view_layer.update()
